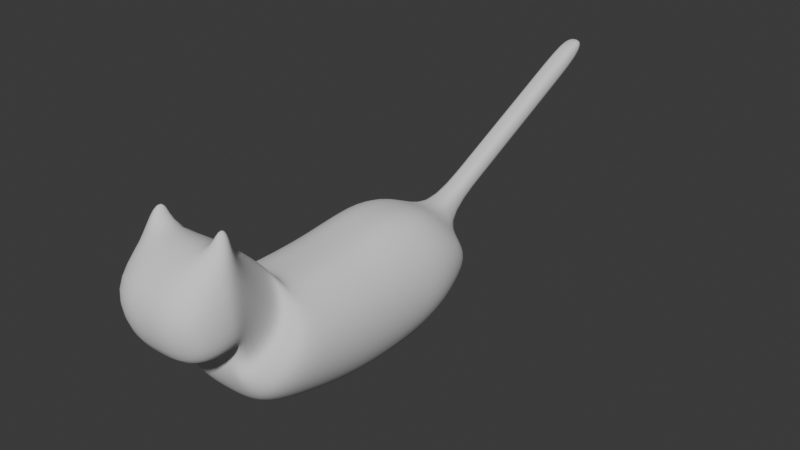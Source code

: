# Source: cat.blend  (saved by Blender 5.2.44; exported with 4.5.12 LTS)
import bpy
from mathutils import Matrix  # noqa: F401  (used for matrix-valued properties, if any)

bpy.ops.wm.read_factory_settings(use_empty=True)
scene = bpy.context.scene
scene.name = 'Scene'

# ---- collections
col_collection = bpy.data.collections.new('Collection'); scene.collection.children.link(col_collection)

# ---- world
world_world = bpy.data.worlds.new('World'); scene.world = world_world
world_world.use_nodes = True; world_world.node_tree.nodes.clear()
_N = world_world.node_tree.nodes; _L = world_world.node_tree.links
n0 = _N.new('ShaderNodeOutputWorld'); n0.name = 'World Output'; n0.location = (200, 100)
n1 = _N.new('ShaderNodeBackground'); n1.name = 'Background'; n1.location = (-200, 100)
n1.inputs[0].default_value = (0.05088, 0.05088, 0.05088, 1.0)
_L.new(n1.outputs[0], n0.inputs[0])
n0.is_active_output = True
world_world.color = (0.05088, 0.05088, 0.05088)
world_world.sun_shadow_jitter_overblur = 0.0

# ---- meshes
me_cube_001 = bpy.data.meshes.new('Cube.001')
me_cube_001.from_pydata([(0.2662, -0.5014, -0.08668), (0.2662, -0.3345, 0.09394), (0.1734, 0.7141, -0.05004), (0.2662, -0.1864, -0.1233), (0.2662, 0.03876, -0.1373), (0.2662, 0.2639, -0.1373), (0.2662, 0.489, -0.1225), (0.2662, 0.489, 0.09622), (0.2662, 0.2737, 0.111), (0.2662, 0.05636, 0.09586), (0.2662, -0.1688, 0.09249), (0.1514, -0.6175, 0.03741), (0.1514, -0.4147, 0.136), (0.2195, -0.6522, 0.4543), (0.235, -0.6665, 0.2159), (0.2293, -0.7385, 0.459), (0.2421, -0.7336, 0.2142), (0.1897, -0.6399, -0.001851), (0.2279, -0.5931, -0.04794), (0.1897, -0.388, 0.122), (0.2279, -0.3613, 0.1079), (0.2239, -0.867, 0.3617), (0.2053, -0.8217, 0.1835), (0.1409, 0.7141, -0.1804), (0.1409, -0.5014, -0.2242), (0.1409, -0.3345, 0.243), (0.1409, 0.489, 0.2489), (0.1409, 0.2737, 0.287), (0.1409, 0.05636, 0.2479), (0.1409, -0.1688, 0.2392), (0.1409, 0.489, -0.3169), (0.1409, 0.2639, -0.3551), (0.1409, 0.03876, -0.3551), (0.1409, -0.1864, -0.3189), (0.08017, -0.4147, 0.3517), (0.08017, -0.6175, 0.09677), (0.1164, -0.6073, 0.531), (0.1414, -0.617, 0.1284), (0.1311, -0.7459, 0.5553), (0.157, -0.7388, 0.11), (0.1207, -0.5931, -0.124), (0.1004, -0.6399, -0.004787), (0.1207, -0.3613, 0.2792), (0.1004, -0.388, 0.3155), (0.1225, -0.9562, 0.3856), (0.09974, -0.8645, 0.119), (0.1734, 0.7141, -0.05004), (0.1934, 0.6657, 0.03931), (0.04749, 0.7066, 0.05064), (0.04749, 0.6688, 0.129), (0.04749, 1.835, 0.596), (0.04749, 1.797, 0.6743), (0.04749, 0.9887, 0.187), (0.04749, 1.271, 0.3233), (0.04749, 1.553, 0.4596), (0.04749, 1.515, 0.5379), (0.04749, 1.233, 0.4016), (0.04749, 0.9508, 0.2653), (0.1499, -0.6875, 0.6383), (0.1444, -0.6363, 0.6293), (0.1862, -0.6848, 0.6026), (0.1825, -0.6529, 0.6009), (0.0, 0.7141, -0.1804), (0.0, -0.5014, -0.2242), (0.0, -0.3345, 0.243), (0.0, 0.489, 0.2489), (0.0, 0.2737, 0.287), (0.0, 0.05636, 0.2479), (0.0, -0.1688, 0.2392), (0.0, 0.489, -0.3169), (0.0, 0.2639, -0.3551), (0.0, 0.03876, -0.3551), (0.0, -0.1864, -0.3189), (0.0, -0.4147, 0.3517), (0.0, -0.6175, 0.09677), (0.0, -0.6073, 0.531), (0.0, -0.617, 0.1284), (0.0, -0.7459, 0.5553), (0.0, -0.7388, 0.11), (0.0, -0.5931, -0.124), (0.0, -0.6399, -0.004787), (0.0, -0.3613, 0.2792), (0.0, -0.388, 0.3155), (0.0, -0.9562, 0.3856), (0.0, -0.8645, 0.119), (0.0, 0.6688, 0.129), (0.0, 0.7066, 0.05064), (0.0, 1.797, 0.6743), (0.0, 1.835, 0.596), (0.0, 0.9508, 0.2653), (0.0, 1.233, 0.4016), (0.0, 1.515, 0.5379), (0.0, 0.9887, 0.187), (0.0, 1.271, 0.3233), (0.0, 1.553, 0.4596), (-0.2662, -0.5014, -0.08668), (-0.2662, -0.3345, 0.09394), (-0.1734, 0.7141, -0.05004), (-0.2662, -0.1864, -0.1233), (-0.2662, 0.03876, -0.1373), (-0.2662, 0.2639, -0.1373), (-0.2662, 0.489, -0.1225), (-0.2662, 0.489, 0.09622), (-0.2662, 0.2737, 0.111), (-0.2662, 0.05636, 0.09586), (-0.2662, -0.1688, 0.09249), (-0.1514, -0.6175, 0.03741), (-0.1514, -0.4147, 0.136), (-0.2195, -0.6522, 0.4543), (-0.235, -0.6665, 0.2159), (-0.2293, -0.7385, 0.459), (-0.2421, -0.7336, 0.2142), (-0.1897, -0.6399, -0.001851), (-0.2279, -0.5931, -0.04794), (-0.1897, -0.388, 0.122), (-0.2279, -0.3613, 0.1079), (-0.2239, -0.867, 0.3617), (-0.2053, -0.8217, 0.1835), (-0.1409, 0.7141, -0.1804), (-0.1409, -0.5014, -0.2242), (-0.1409, -0.3345, 0.243), (-0.1409, 0.489, 0.2489), (-0.1409, 0.2737, 0.287), (-0.1409, 0.05636, 0.2479), (-0.1409, -0.1688, 0.2392), (-0.1409, 0.489, -0.3169), (-0.1409, 0.2639, -0.3551), (-0.1409, 0.03876, -0.3551), (-0.1409, -0.1864, -0.3189), (-0.08017, -0.4147, 0.3517), (-0.08017, -0.6175, 0.09677), (-0.1164, -0.6073, 0.531), (-0.1414, -0.617, 0.1284), (-0.1311, -0.7459, 0.5553), (-0.157, -0.7388, 0.11), (-0.1207, -0.5931, -0.124), (-0.1004, -0.6399, -0.004787), (-0.1207, -0.3613, 0.2792), (-0.1004, -0.388, 0.3155), (-0.1225, -0.9562, 0.3856), (-0.09974, -0.8645, 0.119), (-0.1734, 0.7141, -0.05004), (-0.1934, 0.6657, 0.03931), (-0.04749, 0.7066, 0.05064), (-0.04749, 0.6688, 0.129), (-0.04749, 1.835, 0.596), (-0.04749, 1.797, 0.6743), (-0.04749, 0.9887, 0.187), (-0.04749, 1.271, 0.3233), (-0.04749, 1.553, 0.4596), (-0.04749, 1.515, 0.5379), (-0.04749, 1.233, 0.4016), (-0.04749, 0.9508, 0.2653), (-0.1499, -0.6875, 0.6383), (-0.1444, -0.6363, 0.6293), (-0.1862, -0.6848, 0.6026), (-0.1825, -0.6529, 0.6009)], [], [(3, 10, 1, 0), (33, 3, 0, 24), (41, 17, 11, 35), (23, 2, 6, 30), (30, 6, 5, 31), (31, 5, 4, 32), (32, 4, 3, 33), (6, 7, 8, 5), (5, 8, 9, 4), (4, 9, 10, 3), (17, 19, 12, 11), (35, 11, 14, 37), (11, 12, 13, 14), (16, 15, 21, 22), (37, 14, 16, 39), (14, 13, 15, 16), (0, 1, 20, 18), (18, 20, 19, 17), (24, 0, 18, 40), (40, 18, 17, 41), (39, 16, 22, 45), (78, 39, 45, 84), (15, 38, 44, 21), (22, 21, 44, 45), (20, 42, 43, 19), (1, 25, 42, 20), (79, 40, 41, 80), (63, 24, 40, 79), (13, 36, 59, 61), (76, 37, 39, 78), (12, 34, 36, 13), (74, 35, 37, 76), (9, 28, 29, 10), (71, 32, 33, 72), (70, 31, 32, 71), (69, 30, 31, 70), (62, 23, 30, 69), (80, 41, 35, 74), (8, 27, 28, 9), (7, 26, 27, 8), (10, 29, 25, 1), (72, 33, 24, 63), (19, 43, 34, 12), (49, 47, 46, 48), (55, 54, 50, 51), (47, 49, 26, 7), (23, 48, 46, 2), (2, 46, 47, 7, 6), (62, 86, 48, 23), (87, 51, 50, 88), (91, 55, 51, 87), (15, 13, 61, 60), (85, 49, 57, 89), (89, 57, 56, 90), (90, 56, 55, 91), (38, 15, 60, 58), (49, 48, 52, 57), (57, 52, 53, 56), (56, 53, 54, 55), (53, 93, 94, 54), (52, 92, 93, 53), (48, 86, 92, 52), (36, 38, 58, 59), (61, 59, 58, 60), (54, 94, 88, 50), (49, 85, 65, 26), (43, 82, 73, 34), (29, 68, 64, 25), (26, 65, 66, 27), (27, 66, 67, 28), (28, 67, 68, 29), (34, 73, 75, 36), (36, 75, 77, 38), (25, 64, 81, 42), (42, 81, 82, 43), (45, 44, 83, 84), (38, 77, 83, 44), (98, 95, 96, 105), (128, 119, 95, 98), (136, 130, 106, 112), (118, 125, 101, 97), (125, 126, 100, 101), (126, 127, 99, 100), (127, 128, 98, 99), (101, 100, 103, 102), (100, 99, 104, 103), (99, 98, 105, 104), (112, 106, 107, 114), (130, 132, 109, 106), (106, 109, 108, 107), (111, 117, 116, 110), (132, 134, 111, 109), (109, 111, 110, 108), (95, 113, 115, 96), (113, 112, 114, 115), (119, 135, 113, 95), (135, 136, 112, 113), (134, 140, 117, 111), (78, 84, 140, 134), (110, 116, 139, 133), (117, 140, 139, 116), (115, 114, 138, 137), (96, 115, 137, 120), (79, 80, 136, 135), (63, 79, 135, 119), (108, 156, 154, 131), (76, 78, 134, 132), (107, 108, 131, 129), (74, 76, 132, 130), (104, 105, 124, 123), (71, 72, 128, 127), (70, 71, 127, 126), (69, 70, 126, 125), (62, 69, 125, 118), (80, 74, 130, 136), (103, 104, 123, 122), (102, 103, 122, 121), (105, 96, 120, 124), (72, 63, 119, 128), (114, 107, 129, 138), (144, 143, 141, 142), (150, 146, 145, 149), (142, 102, 121, 144), (118, 97, 141, 143), (97, 101, 102, 142, 141), (62, 118, 143, 86), (87, 88, 145, 146), (91, 87, 146, 150), (110, 155, 156, 108), (85, 89, 152, 144), (89, 90, 151, 152), (90, 91, 150, 151), (133, 153, 155, 110), (144, 152, 147, 143), (152, 151, 148, 147), (151, 150, 149, 148), (148, 149, 94, 93), (147, 148, 93, 92), (143, 147, 92, 86), (131, 154, 153, 133), (156, 155, 153, 154), (149, 145, 88, 94), (144, 121, 65, 85), (138, 129, 73, 82), (124, 120, 64, 68), (121, 122, 66, 65), (122, 123, 67, 66), (123, 124, 68, 67), (129, 131, 75, 73), (131, 133, 77, 75), (120, 137, 81, 64), (137, 138, 82, 81), (140, 84, 83, 139), (133, 139, 83, 77)])
me_cube_001.polygons.foreach_set('use_smooth', [True] * 154)
_uv = me_cube_001.uv_layers.new(name='UVMap')
_uv.uv.foreach_set('vector', [0.375, 0.7, 0.625, 0.7, 0.625, 0.75, 0.375, 0.75, 0.2917, 0.7, 0.375, 0.7, 0.375, 0.75, 0.2917, 0.75, 0.2917, 0.75, 0.375, 0.75, 0.375, 0.75, 0.2917, 0.75, 0.2917, 0.5, 0.375, 0.5, 0.375, 0.55, 0.2917, 0.55, 0.2917, 0.55, 0.375, 0.55, 0.375, 0.6, 0.2917, 0.6, 0.2917, 0.6, 0.375, 0.6, 0.375, 0.65, 0.2917, 0.65, 0.2917, 0.65, 0.375, 0.65, 0.375, 0.7, 0.2917, 0.7, 0.375, 0.55, 0.625, 0.55, 0.625, 0.6, 0.375, 0.6, 0.375, 0.6, 0.625, 0.6, 0.625, 0.65, 0.375, 0.65, 0.375, 0.65, 0.625, 0.65, 0.625, 0.7, 0.375, 0.7, 0.375, 0.75, 0.625, 0.75, 0.625, 0.75, 0.375, 0.75, 0.2917, 0.75, 0.375, 0.75, 0.375, 0.75, 0.2917, 0.75, 0.375, 0.75, 0.625, 0.75, 0.625, 0.75, 0.375, 0.75, 0.375, 0.75, 0.625, 0.75, 0.625, 0.75, 0.375, 0.75, 0.2917, 0.75, 0.375, 0.75, 0.375, 0.75, 0.2917, 0.75, 0.375, 0.75, 0.625, 0.75, 0.625, 0.75, 0.375, 0.75, 0.375, 0.75, 0.625, 0.75, 0.625, 0.75, 0.375, 0.75, 0.375, 0.75, 0.625, 0.75, 0.625, 0.75, 0.375, 0.75, 0.2917, 0.75, 0.375, 0.75, 0.375, 0.75, 0.2917, 0.75, 0.2917, 0.75, 0.375, 0.75, 0.375, 0.75, 0.2917, 0.75, 0.2917, 0.75, 0.375, 0.75, 0.375, 0.75, 0.2917, 0.75, 0.25, 0.75, 0.2917, 0.75, 0.2917, 0.75, 0.25, 0.75, 0.625, 0.75, 0.7083, 0.75, 0.7083, 0.75, 0.625, 0.75, 0.375, 0.75, 0.625, 0.75, 0.625, 0.8333, 0.375, 0.8333, 0.625, 0.75, 0.7083, 0.75, 0.7083, 0.75, 0.625, 0.75, 0.625, 0.75, 0.7083, 0.75, 0.7083, 0.75, 0.625, 0.75, 0.25, 0.75, 0.2917, 0.75, 0.2917, 0.75, 0.25, 0.75, 0.25, 0.75, 0.2917, 0.75, 0.2917, 0.75, 0.25, 0.75, 0.625, 0.75, 0.7083, 0.75, 0.7083, 0.75, 0.625, 0.75, 0.25, 0.75, 0.2917, 0.75, 0.2917, 0.75, 0.25, 0.75, 0.625, 0.75, 0.7083, 0.75, 0.7083, 0.75, 0.625, 0.75, 0.25, 0.75, 0.2917, 0.75, 0.2917, 0.75, 0.25, 0.75, 0.625, 0.65, 0.7083, 0.65, 0.7083, 0.7, 0.625, 0.7, 0.25, 0.65, 0.2917, 0.65, 0.2917, 0.7, 0.25, 0.7, 0.25, 0.6, 0.2917, 0.6, 0.2917, 0.65, 0.25, 0.65, 0.25, 0.55, 0.2917, 0.55, 0.2917, 0.6, 0.25, 0.6, 0.25, 0.5, 0.2917, 0.5, 0.2917, 0.55, 0.25, 0.55, 0.25, 0.75, 0.2917, 0.75, 0.2917, 0.75, 0.25, 0.75, 0.625, 0.6, 0.7083, 0.6, 0.7083, 0.65, 0.625, 0.65, 0.625, 0.55, 0.7083, 0.55, 0.7083, 0.6, 0.625, 0.6, 0.625, 0.7, 0.7083, 0.7, 0.7083, 0.75, 0.625, 0.75, 0.25, 0.7, 0.2917, 0.7, 0.2917, 0.75, 0.25, 0.75, 0.625, 0.75, 0.7083, 0.75, 0.7083, 0.75, 0.625, 0.75, 0.625, 0.4167, 0.625, 0.5049, 0.375, 0.5, 0.5591, 0.4167, 0.625, 0.4167, 0.5591, 0.4167, 0.5591, 0.4167, 0.625, 0.4167, 0.625, 0.5049, 0.7083, 0.5117, 0.7083, 0.55, 0.625, 0.55, 0.375, 0.4167, 0.5591, 0.4167, 0.375, 0.5, 0.375, 0.5, 0.375, 0.5, 0.375, 0.5, 0.625, 0.5049, 0.625, 0.55, 0.375, 0.55, 0.375, 0.375, 0.5591, 0.375, 0.5591, 0.4167, 0.375, 0.4167, 0.625, 0.375, 0.625, 0.4167, 0.5591, 0.4167, 0.5591, 0.375, 0.75, 0.5117, 0.7083, 0.5117, 0.7083, 0.5117, 0.75, 0.5117, 0.625, 0.75, 0.625, 0.75, 0.625, 0.75, 0.625, 0.75, 0.75, 0.5117, 0.7083, 0.5117, 0.7083, 0.5117, 0.75, 0.5117, 0.75, 0.5117, 0.7083, 0.5117, 0.7083, 0.5117, 0.75, 0.5117, 0.75, 0.5117, 0.7083, 0.5117, 0.7083, 0.5117, 0.75, 0.5117, 0.7083, 0.75, 0.625, 0.75, 0.625, 0.75, 0.7083, 0.75, 0.625, 0.4167, 0.5591, 0.4167, 0.5591, 0.4167, 0.625, 0.4167, 0.625, 0.4167, 0.5591, 0.4167, 0.5591, 0.4167, 0.625, 0.4167, 0.625, 0.4167, 0.5591, 0.4167, 0.5591, 0.4167, 0.625, 0.4167, 0.5591, 0.4167, 0.5591, 0.375, 0.5591, 0.375, 0.5591, 0.4167, 0.5591, 0.4167, 0.5591, 0.375, 0.5591, 0.375, 0.5591, 0.4167, 0.5591, 0.4167, 0.5591, 0.375, 0.5591, 0.375, 0.5591, 0.4167, 0.7083, 0.75, 0.7083, 0.75, 0.7083, 0.75, 0.7083, 0.75, 0.625, 0.75, 0.7083, 0.75, 0.7083, 0.75, 0.625, 0.75, 0.5591, 0.4167, 0.5591, 0.375, 0.5591, 0.375, 0.5591, 0.4167, 0.7083, 0.5117, 0.75, 0.5117, 0.75, 0.55, 0.7083, 0.55, 0.7083, 0.75, 0.75, 0.75, 0.75, 0.75, 0.7083, 0.75, 0.7083, 0.7, 0.75, 0.7, 0.75, 0.75, 0.7083, 0.75, 0.7083, 0.55, 0.75, 0.55, 0.75, 0.6, 0.7083, 0.6, 0.7083, 0.6, 0.75, 0.6, 0.75, 0.65, 0.7083, 0.65, 0.7083, 0.65, 0.75, 0.65, 0.75, 0.7, 0.7083, 0.7, 0.7083, 0.75, 0.75, 0.75, 0.75, 0.75, 0.7083, 0.75, 0.7083, 0.75, 0.75, 0.75, 0.75, 0.75, 0.7083, 0.75, 0.7083, 0.75, 0.75, 0.75, 0.75, 0.75, 0.7083, 0.75, 0.7083, 0.75, 0.75, 0.75, 0.75, 0.75, 0.7083, 0.75, 0.375, 0.8333, 0.625, 0.8333, 0.625, 0.875, 0.375, 0.875, 0.7083, 0.75, 0.75, 0.75, 0.75, 0.75, 0.7083, 0.75, 0.375, 0.7, 0.375, 0.75, 0.625, 0.75, 0.625, 0.7, 0.2917, 0.7, 0.2917, 0.75, 0.375, 0.75, 0.375, 0.7, 0.2917, 0.75, 0.2917, 0.75, 0.375, 0.75, 0.375, 0.75, 0.2917, 0.5, 0.2917, 0.55, 0.375, 0.55, 0.375, 0.5, 0.2917, 0.55, 0.2917, 0.6, 0.375, 0.6, 0.375, 0.55, 0.2917, 0.6, 0.2917, 0.65, 0.375, 0.65, 0.375, 0.6, 0.2917, 0.65, 0.2917, 0.7, 0.375, 0.7, 0.375, 0.65, 0.375, 0.55, 0.375, 0.6, 0.625, 0.6, 0.625, 0.55, 0.375, 0.6, 0.375, 0.65, 0.625, 0.65, 0.625, 0.6, 0.375, 0.65, 0.375, 0.7, 0.625, 0.7, 0.625, 0.65, 0.375, 0.75, 0.375, 0.75, 0.625, 0.75, 0.625, 0.75, 0.2917, 0.75, 0.2917, 0.75, 0.375, 0.75, 0.375, 0.75, 0.375, 0.75, 0.375, 0.75, 0.625, 0.75, 0.625, 0.75, 0.375, 0.75, 0.375, 0.75, 0.625, 0.75, 0.625, 0.75, 0.2917, 0.75, 0.2917, 0.75, 0.375, 0.75, 0.375, 0.75, 0.375, 0.75, 0.375, 0.75, 0.625, 0.75, 0.625, 0.75, 0.375, 0.75, 0.375, 0.75, 0.625, 0.75, 0.625, 0.75, 0.375, 0.75, 0.375, 0.75, 0.625, 0.75, 0.625, 0.75, 0.2917, 0.75, 0.2917, 0.75, 0.375, 0.75, 0.375, 0.75, 0.2917, 0.75, 0.2917, 0.75, 0.375, 0.75, 0.375, 0.75, 0.2917, 0.75, 0.2917, 0.75, 0.375, 0.75, 0.375, 0.75, 0.25, 0.75, 0.25, 0.75, 0.2917, 0.75, 0.2917, 0.75, 0.625, 0.75, 0.625, 0.75, 0.7083, 0.75, 0.7083, 0.75, 0.375, 0.75, 0.375, 0.8333, 0.625, 0.8333, 0.625, 0.75, 0.625, 0.75, 0.625, 0.75, 0.7083, 0.75, 0.7083, 0.75, 0.625, 0.75, 0.625, 0.75, 0.7083, 0.75, 0.7083, 0.75, 0.25, 0.75, 0.25, 0.75, 0.2917, 0.75, 0.2917, 0.75, 0.25, 0.75, 0.25, 0.75, 0.2917, 0.75, 0.2917, 0.75, 0.625, 0.75, 0.625, 0.75, 0.7083, 0.75, 0.7083, 0.75, 0.25, 0.75, 0.25, 0.75, 0.2917, 0.75, 0.2917, 0.75, 0.625, 0.75, 0.625, 0.75, 0.7083, 0.75, 0.7083, 0.75, 0.25, 0.75, 0.25, 0.75, 0.2917, 0.75, 0.2917, 0.75, 0.625, 0.65, 0.625, 0.7, 0.7083, 0.7, 0.7083, 0.65, 0.25, 0.65, 0.25, 0.7, 0.2917, 0.7, 0.2917, 0.65, 0.25, 0.6, 0.25, 0.65, 0.2917, 0.65, 0.2917, 0.6, 0.25, 0.55, 0.25, 0.6, 0.2917, 0.6, 0.2917, 0.55, 0.25, 0.5, 0.25, 0.55, 0.2917, 0.55, 0.2917, 0.5, 0.25, 0.75, 0.25, 0.75, 0.2917, 0.75, 0.2917, 0.75, 0.625, 0.6, 0.625, 0.65, 0.7083, 0.65, 0.7083, 0.6, 0.625, 0.55, 0.625, 0.6, 0.7083, 0.6, 0.7083, 0.55, 0.625, 0.7, 0.625, 0.75, 0.7083, 0.75, 0.7083, 0.7, 0.25, 0.7, 0.25, 0.75, 0.2917, 0.75, 0.2917, 0.7, 0.625, 0.75, 0.625, 0.75, 0.7083, 0.75, 0.7083, 0.75, 0.625, 0.4167, 0.5591, 0.4167, 0.375, 0.5, 0.625, 0.5049, 0.625, 0.4167, 0.625, 0.4167, 0.5591, 0.4167, 0.5591, 0.4167, 0.625, 0.5049, 0.625, 0.55, 0.7083, 0.55, 0.7083, 0.5117, 0.375, 0.4167, 0.375, 0.5, 0.375, 0.5, 0.5591, 0.4167, 0.375, 0.5, 0.375, 0.55, 0.625, 0.55, 0.625, 0.5049, 0.375, 0.5, 0.375, 0.375, 0.375, 0.4167, 0.5591, 0.4167, 0.5591, 0.375, 0.625, 0.375, 0.5591, 0.375, 0.5591, 0.4167, 0.625, 0.4167, 0.75, 0.5117, 0.75, 0.5117, 0.7083, 0.5117, 0.7083, 0.5117, 0.625, 0.75, 0.625, 0.75, 0.625, 0.75, 0.625, 0.75, 0.75, 0.5117, 0.75, 0.5117, 0.7083, 0.5117, 0.7083, 0.5117, 0.75, 0.5117, 0.75, 0.5117, 0.7083, 0.5117, 0.7083, 0.5117, 0.75, 0.5117, 0.75, 0.5117, 0.7083, 0.5117, 0.7083, 0.5117, 0.7083, 0.75, 0.7083, 0.75, 0.625, 0.75, 0.625, 0.75, 0.625, 0.4167, 0.625, 0.4167, 0.5591, 0.4167, 0.5591, 0.4167, 0.625, 0.4167, 0.625, 0.4167, 0.5591, 0.4167, 0.5591, 0.4167, 0.625, 0.4167, 0.625, 0.4167, 0.5591, 0.4167, 0.5591, 0.4167, 0.5591, 0.4167, 0.5591, 0.4167, 0.5591, 0.375, 0.5591, 0.375, 0.5591, 0.4167, 0.5591, 0.4167, 0.5591, 0.375, 0.5591, 0.375, 0.5591, 0.4167, 0.5591, 0.4167, 0.5591, 0.375, 0.5591, 0.375, 0.7083, 0.75, 0.7083, 0.75, 0.7083, 0.75, 0.7083, 0.75, 0.625, 0.75, 0.625, 0.75, 0.7083, 0.75, 0.7083, 0.75, 0.5591, 0.4167, 0.5591, 0.4167, 0.5591, 0.375, 0.5591, 0.375, 0.7083, 0.5117, 0.7083, 0.55, 0.75, 0.55, 0.75, 0.5117, 0.7083, 0.75, 0.7083, 0.75, 0.75, 0.75, 0.75, 0.75, 0.7083, 0.7, 0.7083, 0.75, 0.75, 0.75, 0.75, 0.7, 0.7083, 0.55, 0.7083, 0.6, 0.75, 0.6, 0.75, 0.55, 0.7083, 0.6, 0.7083, 0.65, 0.75, 0.65, 0.75, 0.6, 0.7083, 0.65, 0.7083, 0.7, 0.75, 0.7, 0.75, 0.65, 0.7083, 0.75, 0.7083, 0.75, 0.75, 0.75, 0.75, 0.75, 0.7083, 0.75, 0.7083, 0.75, 0.75, 0.75, 0.75, 0.75, 0.7083, 0.75, 0.7083, 0.75, 0.75, 0.75, 0.75, 0.75, 0.7083, 0.75, 0.7083, 0.75, 0.75, 0.75, 0.75, 0.75, 0.375, 0.8333, 0.375, 0.875, 0.625, 0.875, 0.625, 0.8333, 0.7083, 0.75, 0.7083, 0.75, 0.75, 0.75, 0.75, 0.75])
me_cube_001.use_mirror_x = True
me_cube_001.update()
arm_armature = bpy.data.armatures.new('Armature')  # bones are not reproduced

# ---- objects
ob_empty = bpy.data.objects.new('Empty', None)
ob_empty_001 = bpy.data.objects.new('Empty.001', None)
ob_cube = bpy.data.objects.new('Cube', me_cube_001)
ob_armature = bpy.data.objects.new('Armature', arm_armature)

# ---- transforms, parenting, visibility, modifiers, constraints
ob_empty.location = (0.0, 0.0, 0.0)
ob_empty.rotation_euler = (1.571, -0.0, 4.712)
ob_empty.empty_display_type = 'IMAGE'
ob_empty.empty_display_size = 5.0
ob_empty.show_empty_image_only_axis_aligned = True
ob_empty_001.location = (0.0, 0.0, -0.07058)
ob_empty_001.rotation_euler = (1.571, -0.0, 0.0)
ob_empty_001.scale = (0.7429, 0.7429, 0.7429)
ob_empty_001.empty_display_type = 'IMAGE'
ob_empty_001.empty_display_size = 5.0
ob_empty_001.show_empty_image_only_axis_aligned = True
ob_cube.parent = ob_armature
ob_cube.location = (0.0, 0.0, 0.0)
ob_cube.use_mesh_mirror_x = True
_vg = ob_cube.vertex_groups.new(name='root')
for _i, _w in zip([0, 1, 2, 3, 4, 5, 6, 8, 9, 10, 18, 23, 24, 28, 30, 31, 32, 33, 40, 62, 63, 69, 70, 71, 72, 79, 95, 96, 97, 98, 99, 100, 101, 103, 104, 105, 113, 118, 119, 123, 125, 126, 127, 128, 135], [0.0568, 0.009375, 0.004941, 0.1863, 0.6476, 0.2151, 0.06908, 0.04952, 0.1153, 0.05793, 0.01007, 0.02211, 0.09455, 0.00646, 0.1471, 0.5515, 0.8748, 0.3373, 0.03235, 0.02675, 0.1179, 0.1535, 0.4709, 0.9912, 0.5057, 0.04286, 0.0568, 0.009375, 0.008199, 0.1863, 0.6476, 0.2152, 0.06922, 0.04955, 0.1153, 0.05793, 0.01007, 0.02303, 0.09455, 0.006463, 0.1472, 0.5515, 0.8748, 0.3373, 0.03235]): _vg.add([_i], _w, 'REPLACE')
_vg = ob_cube.vertex_groups.new(name='lower_body')
for _i, _w in zip([2, 3, 4, 5, 6, 7, 8, 9, 10, 23, 26, 27, 28, 29, 30, 31, 32, 46, 47, 48, 49, 62, 65, 66, 67, 69, 70, 85, 86, 97, 98, 99, 100, 101, 102, 103, 104, 105, 118, 121, 122, 123, 124, 125, 126, 127, 141, 142, 143, 144], [0.9619, 0.0116, 0.1287, 0.7111, 0.9091, 0.9491, 0.8092, 0.1657, 0.01954, 0.9548, 0.9646, 0.8274, 0.1717, 0.004409, 0.8365, 0.4132, 0.0504, 0.9748, 0.9787, 0.9812, 0.9851, 0.9527, 0.9703, 0.8347, 0.1656, 0.8325, 0.5057, 0.9741, 0.9713, 0.9597, 0.0116, 0.1287, 0.7111, 0.9089, 0.9491, 0.8092, 0.1657, 0.01954, 0.9543, 0.9646, 0.8274, 0.1717, 0.004409, 0.8364, 0.4132, 0.0504, 0.9763, 0.9784, 0.9814, 0.9851]): _vg.add([_i], _w, 'REPLACE')
_vg = ob_cube.vertex_groups.new(name='tail_1')
for _i, _w in zip([48, 49, 52, 57, 85, 86, 89, 92, 143, 144, 147, 152], [0.0, 0.0, 0.5078, 0.9085, 0.0, 0.0, 0.9528, 0.4544, 0.0, 0.0, 0.5078, 0.9085]): _vg.add([_i], _w, 'REPLACE')
_vg = ob_cube.vertex_groups.new(name='tail_2')
for _i, _w in zip([52, 57, 89, 92, 147, 152], [0.4687, 0.07636, 0.01322, 0.4938, 0.4687, 0.07636]): _vg.add([_i], _w, 'REPLACE')
_vg = ob_cube.vertex_groups.new(name='tail_3')
for _i, _w in zip([52, 53, 56, 57, 89, 90, 92, 93, 147, 148, 151, 152], [0.0, 0.9592, 0.9828, 0.0, 0.0, 0.9883, 0.0, 0.9452, 0.0, 0.9592, 0.9828, 0.0]): _vg.add([_i], _w, 'REPLACE')
_vg = ob_cube.vertex_groups.new(name='tail_4')
for _i, _w in zip([50, 51, 53, 54, 55, 87, 88, 91, 93, 94, 145, 146, 148, 149, 150], [0.9998, 0.9998, 0.0, 0.07733, 0.000737, 1.0, 1.0, 0.04958, 0.0, 0.3471, 0.9998, 0.9998, 0.0, 0.07733, 0.000737]): _vg.add([_i], _w, 'REPLACE')
_vg = ob_cube.vertex_groups.new(name='upper_body')
for _i, _w in zip([0, 1, 3, 4, 5, 7, 8, 9, 10, 11, 12, 14, 16, 17, 18, 19, 20, 21, 22, 24, 25, 26, 27, 28, 29, 31, 32, 33, 34, 35, 37, 39, 40, 41, 42, 43, 45, 63, 64, 66, 67, 68, 72, 73, 74, 76, 78, 79, 80, 81, 82, 84, 95, 96, 98, 99, 100, 102, 103, 104, 105, 106, 107, 109, 111, 112, 113, 114, 115, 116, 117, 119, 120, 121, 122, 123, 124, 126, 127, 128, 129, 130, 132, 134, 135, 136, 137, 138, 140], [0.8389, 0.922, 0.7625, 0.2203, 0.07272, 0.007887, 0.1402, 0.7164, 0.8955, 0.5136, 0.7556, 0.1961, 0.1029, 0.6077, 0.7396, 0.8898, 0.9141, 0.005246, 0.06216, 0.807, 0.9302, 0.005411, 0.157, 0.7978, 0.948, 0.01893, 0.07277, 0.6223, 0.3253, 0.4264, 0.268, 0.1324, 0.7398, 0.5665, 0.8594, 0.7537, 0.06038, 0.7864, 0.9583, 0.1558, 0.818, 0.9672, 0.4606, 0.2521, 0.3927, 0.2557, 0.1241, 0.7347, 0.5468, 0.8695, 0.7208, 0.05587, 0.8389, 0.922, 0.7625, 0.2203, 0.07273, 0.007914, 0.1402, 0.7164, 0.8955, 0.5136, 0.7556, 0.1961, 0.1029, 0.6077, 0.7396, 0.8898, 0.9141, 0.005246, 0.06216, 0.807, 0.9302, 0.005418, 0.157, 0.7978, 0.948, 0.01893, 0.07277, 0.6223, 0.3253, 0.4264, 0.268, 0.1324, 0.7398, 0.5665, 0.8594, 0.7537, 0.06038]): _vg.add([_i], _w, 'REPLACE')
_vg = ob_cube.vertex_groups.new(name='head')
for _i, _w in zip([0, 1, 11, 12, 13, 14, 15, 16, 17, 18, 19, 20, 21, 22, 24, 25, 34, 35, 36, 37, 39, 40, 41, 42, 43, 44, 45, 63, 64, 73, 74, 75, 76, 78, 79, 80, 81, 82, 83, 84, 95, 96, 106, 107, 108, 109, 110, 111, 112, 113, 114, 115, 116, 117, 119, 120, 129, 130, 131, 132, 134, 135, 136, 137, 138, 139, 140], [0.09303, 0.01542, 0.4714, 0.1741, 0.007519, 0.5038, 0.004759, 0.5535, 0.3703, 0.2224, 0.07587, 0.05176, 0.2441, 0.5824, 0.08919, 0.04039, 0.5295, 0.5336, 0.0004075, 0.64, 0.7056, 0.2105, 0.4038, 0.1058, 0.191, 0.2179, 0.6822, 0.0873, 0.008488, 0.5796, 0.5768, 0.01966, 0.6948, 0.7613, 0.2103, 0.4236, 0.1003, 0.2165, 0.2946, 0.7147, 0.09303, 0.01542, 0.4714, 0.1741, 0.007519, 0.5038, 0.004759, 0.5535, 0.3703, 0.2224, 0.07587, 0.05176, 0.2441, 0.5824, 0.08919, 0.04039, 0.5295, 0.5336, 0.0004074, 0.64, 0.7056, 0.2105, 0.4038, 0.1058, 0.191, 0.2179, 0.6822]): _vg.add([_i], _w, 'REPLACE')
_vg = ob_cube.vertex_groups.new(name='upper_head_l')
for _i, _w in zip([0, 1, 3, 4, 5, 8, 9, 10, 11, 12, 13, 14, 15, 16, 17, 18, 19, 20, 21, 22, 24, 25, 28, 29, 33, 34, 35, 36, 37, 38, 39, 40, 41, 42, 43, 44, 45, 58, 59, 60, 61, 63, 64, 67, 68, 72, 73, 74, 75, 76, 77, 78, 79, 80, 81, 82, 83, 84, 95, 96, 98, 99, 100, 103, 104, 105, 106, 107, 108, 109, 110, 111, 112, 113, 114, 115, 116, 117, 119, 120, 123, 124, 126, 127, 128, 129, 130, 131, 132, 133, 134, 135, 136, 137, 138, 139, 140, 153, 154, 155, 156], [0.0, 0.0, 0.0, 0.0, 0.0, 0.0, 0.0, 0.0, 0.0, 0.0, 0.0, 0.0, 0.0, 0.0, 0.0, 0.0, 0.0, 0.0, 0.0, 0.0, 0.0, 0.0, 0.0, 0.0, 0.0, 0.0, 0.0, 0.0, 0.0, 0.0, 0.0, 0.0, 0.0, 0.0, 0.0, 0.0, 0.0, 0.0, 0.0, 0.0, 0.0, 0.0, 0.0, 0.0, 0.0, 0.0, 0.0, 0.0, 0.0, 0.0, 0.0, 0.0, 0.0, 0.0, 0.0, 0.0, 0.0, 0.0, 0.0, 0.0, 0.0, 0.0, 0.0, 0.0, 0.0, 0.0, 0.0, 0.0, 0.0, 0.0, 0.0, 0.0, 0.0, 0.0, 0.0, 0.0, 0.0, 0.0, 0.0, 0.0, 0.0, 0.0, 0.0, 0.0, 0.0, 0.0, 0.0, 0.0, 0.0, 0.0, 0.0, 0.0, 0.0, 0.0, 0.0, 0.0, 0.0, 0.0, 0.0, 0.0, 0.0]): _vg.add([_i], _w, 'REPLACE')
_vg = ob_cube.vertex_groups.new(name='ear_l')
for _i, _w in zip([0, 1, 10, 11, 12, 13, 14, 15, 16, 17, 18, 19, 20, 21, 22, 24, 25, 29, 34, 35, 36, 37, 38, 39, 40, 41, 42, 43, 44, 45, 58, 59, 60, 61, 63, 64, 67, 68, 73, 74, 75, 76, 77, 78, 79, 80, 81, 82, 83, 84, 95, 96, 98, 99, 100, 103, 104, 105, 106, 107, 108, 109, 110, 111, 112, 113, 114, 115, 116, 117, 119, 120, 123, 124, 128, 129, 130, 131, 132, 133, 134, 135, 136, 137, 138, 139, 140, 153, 154, 155, 156], [0.0, 0.0, 0.0, 0.0, 0.0, 0.0, 0.0, 0.0, 0.0, 0.0, 0.0, 0.0, 0.0, 0.0, 0.0, 0.0, 0.0, 0.0, 0.0, 0.0, 0.0, 0.0, 0.0, 0.0, 0.0, 0.0, 0.0, 0.0, 0.0, 0.0, 0.6299, 0.3034, 0.4024, 0.2874, 0.0, 0.0, 0.0, 0.0, 0.0, 0.0, 0.0, 0.0, 0.0, 0.0, 0.0, 0.0, 0.0, 0.0, 0.0, 0.0, 0.0, 0.0, 0.0, 0.0, 0.0, 0.0, 0.0, 0.0, 0.0, 0.0, 0.0, 0.0, 0.0, 0.0, 0.0, 0.0, 0.0, 0.0, 0.0, 0.0, 0.0, 0.0, 0.0, 0.0, 0.0, 0.0, 0.0, 0.0, 0.0, 0.0, 0.0, 0.0, 0.0, 0.0, 0.0, 0.0, 0.0, 0.0, 0.0, 0.0, 0.0]): _vg.add([_i], _w, 'REPLACE')
_vg = ob_cube.vertex_groups.new(name='upper_head_r')
for _i, _w in zip([0, 1, 3, 4, 5, 8, 9, 10, 11, 12, 13, 14, 15, 16, 17, 18, 19, 20, 21, 22, 24, 25, 28, 29, 31, 32, 33, 34, 35, 36, 37, 38, 39, 40, 41, 42, 43, 44, 45, 58, 59, 60, 61, 63, 64, 67, 68, 72, 73, 74, 75, 76, 77, 78, 79, 80, 81, 82, 83, 84, 95, 96, 98, 99, 100, 103, 104, 105, 106, 107, 108, 109, 110, 111, 112, 113, 114, 115, 116, 117, 119, 120, 123, 124, 128, 129, 130, 131, 132, 133, 134, 135, 136, 137, 138, 139, 140, 153, 154, 155, 156], [0.0, 0.0, 0.0, 0.0, 0.0, 0.0, 0.0, 0.0, 0.0, 0.0, 0.0, 0.0, 0.0, 0.0, 0.0, 0.0, 0.0, 0.0, 0.0, 0.0, 0.0, 0.0, 0.0, 0.0, 0.0, 0.0, 0.0, 0.0, 0.0, 0.0, 0.0, 0.0, 0.0, 0.0, 0.0, 0.0, 0.0, 0.0, 0.0, 0.0, 0.0, 0.0, 0.0, 0.0, 0.0, 0.0, 0.0, 0.0, 0.0, 0.0, 0.0, 0.0, 0.0, 0.0, 0.0, 0.0, 0.0, 0.0, 0.0, 0.0, 0.0, 0.0, 0.0, 0.0, 0.0, 0.0, 0.0, 0.0, 0.0, 0.0, 0.0, 0.0, 0.0, 0.0, 0.0, 0.0, 0.0, 0.0, 0.0, 0.0, 0.0, 0.0, 0.0, 0.0, 0.0, 0.0, 0.0, 0.0, 0.0, 0.0, 0.0, 0.0, 0.0, 0.0, 0.0, 0.0, 0.0, 0.0, 0.0, 0.0, 0.0]): _vg.add([_i], _w, 'REPLACE')
_vg = ob_cube.vertex_groups.new(name='ear_r')
for _i, _w in zip([0, 1, 3, 4, 5, 8, 9, 10, 11, 12, 13, 14, 15, 16, 17, 18, 19, 20, 21, 22, 24, 25, 28, 29, 33, 34, 35, 36, 37, 38, 39, 40, 41, 42, 43, 44, 45, 58, 59, 60, 61, 63, 64, 67, 68, 73, 74, 75, 76, 77, 78, 79, 80, 81, 82, 83, 84, 95, 96, 105, 106, 107, 108, 109, 110, 111, 112, 113, 114, 115, 116, 117, 119, 120, 124, 129, 130, 131, 132, 133, 134, 135, 136, 137, 138, 139, 140, 153, 154, 155, 156], [0.0, 0.0, 0.0, 0.0, 0.0, 0.0, 0.0, 0.0, 0.0, 0.0, 0.0, 0.0, 0.0, 0.0, 0.0, 0.0, 0.0, 0.0, 0.0, 0.0, 0.0, 0.0, 0.0, 0.0, 0.0, 0.0, 0.0, 0.0, 0.0, 0.0, 0.0, 0.0, 0.0, 0.0, 0.0, 0.0, 0.0, 0.0, 0.0, 0.0, 0.0, 0.0, 0.0, 0.0, 0.0, 0.0, 0.0, 0.0, 0.0, 0.0, 0.0, 0.0, 0.0, 0.0, 0.0, 0.0, 0.0, 0.0, 0.0, 0.0, 0.0, 0.0, 0.0, 0.0, 0.0, 0.0, 0.0, 0.0, 0.0, 0.0, 0.0, 0.0, 0.0, 0.0, 0.0, 0.0, 0.0, 0.0, 0.0, 0.0, 0.0, 0.0, 0.0, 0.0, 0.0, 0.0, 0.0, 0.6299, 0.3034, 0.4024, 0.2874]): _vg.add([_i], _w, 'REPLACE')
_m = ob_cube.modifiers.new('Subdivision', 'SUBSURF')
_m = ob_cube.modifiers.new('Armature', 'ARMATURE')
_m.object = ob_armature
ob_armature.location = (0.0, 0.0, 0.0)
ob_armature.display_type = 'WIRE'
ob_armature.show_in_front = True

# ---- collection membership
col_collection.objects.link(ob_empty)
col_collection.objects.link(ob_empty_001)
col_collection.objects.link(ob_cube)
col_collection.objects.link(ob_armature)

# ---- scene / render settings (as saved in the file)
scene.frame_start = 1; scene.frame_end = 250; scene.frame_set(15)
scene.render.engine = 'BLENDER_EEVEE_NEXT'
scene.render.fps = 30
scene.render.bake_bias = 0.0
scene.render.bake_samples = 0
scene.render.compositor_device = 'GPU'
scene.eevee.use_volume_custom_range = False
scene.eevee.fast_gi_thickness_near = 0.1
scene.eevee.fast_gi_thickness_far = 0.0
scene.eevee.ray_tracing_options.screen_trace_thickness = 0.1
bpy.context.view_layer.update()

# ---- added for rendering (the .blend has no active camera and no usable light): camera, sun
cam_auto = bpy.data.cameras.new('AutoCamera')
cam_auto.lens = 50.0
cam_auto.sensor_width = 36.0
cam_auto.clip_end = 1000.0
ob_auto_camera = bpy.data.objects.new('AutoCamera', cam_auto)
scene.collection.objects.link(ob_auto_camera)
ob_auto_camera.location = (2.71339, -2.80692, 2.31319)
ob_auto_camera.rotation_euler = (1.09748, -7.21219e-08, 0.694738)
scene.camera = ob_auto_camera
light_auto_sun = bpy.data.lights.new('AutoSun', 'SUN')
light_auto_sun.energy = 3.0
light_auto_sun.angle = 0.0523599
ob_auto_sun = bpy.data.objects.new('AutoSun', light_auto_sun)
scene.collection.objects.link(ob_auto_sun)
ob_auto_sun.rotation_euler = (0.872665, 0.174533, 0.523599)
bpy.context.view_layer.update()
